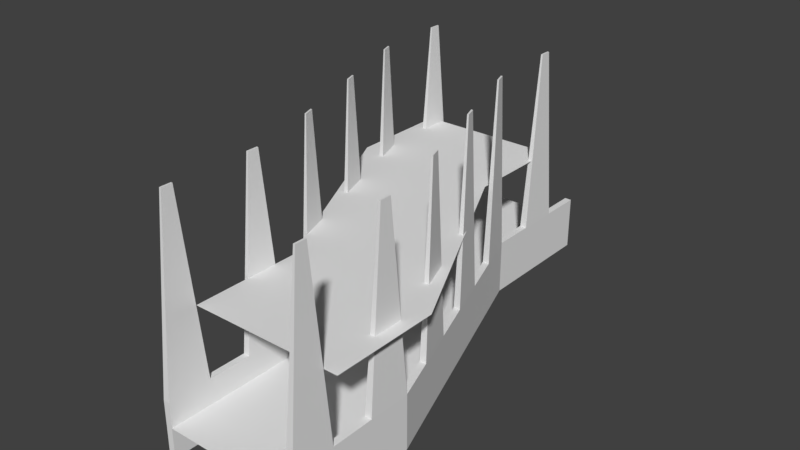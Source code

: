 # Source: Passarela.blend  (saved by Blender 2.77.0; exported with 4.5.12 LTS)
import bpy
from mathutils import Matrix  # noqa: F401  (used for matrix-valued properties, if any)

bpy.ops.wm.read_factory_settings(use_empty=True)
scene = bpy.context.scene
scene.name = 'Scene'

# ---- collections
col_collection_1 = bpy.data.collections.new('Collection 1'); scene.collection.children.link(col_collection_1)

# ---- world
world_world = bpy.data.worlds.new('World'); scene.world = world_world
world_world.color = (0.05088, 0.05088, 0.05088)
world_world.use_sun_shadow = False
world_world.sun_shadow_jitter_overblur = 0.0
world_world.cycles.sampling_method = 'MANUAL'

# ---- meshes
me_plane_002 = bpy.data.meshes.new('Plane.002')
me_plane_002.from_pydata([(0.5349, 4.577, 2.15), (0.5349, 2.205, 2.15), (1.691, -0.1664, 2.15), (2.846, -4.91, 2.15), (2.846, -2.538, 2.15), (-2.787, 4.577, 2.15), (-0.4758, -4.91, 2.15), (-2.787, 2.205, 2.15), (-1.631, -0.1664, 2.15), (-0.4758, -2.538, 2.15), (2.846, -3.329, 2.15), (2.846, -4.119, 2.15), (-0.4758, -3.329, 2.15), (-0.4758, -4.119, 2.15), (2.076, -0.957, 2.15), (2.461, -1.748, 2.15), (-1.246, -0.957, 2.15), (-0.861, -1.748, 2.15), (0.9201, 1.415, 2.15), (1.305, 0.6241, 2.15), (-2.402, 1.415, 2.15), (-2.017, 0.6241, 2.15), (0.5349, 3.786, 2.15), (0.5349, 2.996, 2.15), (-2.787, 3.786, 2.15), (-2.787, 2.996, 2.15)], [], [(14, 16, 8, 2), (10, 12, 9, 4), (19, 2, 8, 21), (23, 1, 7, 25), (3, 6, 13, 11), (11, 13, 12, 10), (4, 9, 17, 15), (15, 17, 16, 14), (1, 18, 20, 7), (18, 19, 21, 20), (0, 22, 24, 5), (22, 23, 25, 24)])
_uv = me_plane_002.uv_layers.new(name='UVMap')
_uv.uv.foreach_set('vector', [0.227, 0.3528, 0.03039, 0.4433, 0.02279, 0.5202, 0.2194, 0.4296, 0.227, 0.1327, 0.03039, 0.2233, 0.04559, 0.2896, 0.2422, 0.1991, 0.2118, 0.5065, 0.2194, 0.4296, 0.02279, 0.5202, 0.0152, 0.5971, 0.2118, 0.7265, 0.1966, 0.6602, 0.0, 0.7508, 0.0152, 0.8171, 0.1966, 0.0, 7.417e-08, 0.09057, 0.0152, 0.1569, 0.2118, 0.06635, 0.2118, 0.06635, 0.0152, 0.1569, 0.03039, 0.2233, 0.227, 0.1327, 0.2422, 0.1991, 0.04559, 0.2896, 0.03799, 0.3665, 0.2346, 0.2759, 0.2346, 0.2759, 0.03799, 0.3665, 0.03039, 0.4433, 0.227, 0.3528, 0.1966, 0.6602, 0.2042, 0.5833, 0.007598, 0.6739, 0.0, 0.7508, 0.2042, 0.5833, 0.2118, 0.5065, 0.0152, 0.5971, 0.007598, 0.6739, 0.2422, 0.8593, 0.227, 0.7929, 0.03039, 0.8835, 0.04559, 0.9498, 0.227, 0.7929, 0.2118, 0.7265, 0.0152, 0.8171, 0.03039, 0.8835])
me_plane_002.use_remesh_preserve_volume = False
me_plane_002.use_remesh_preserve_attributes = False
me_plane_002.use_mirror_vertex_groups = False
me_plane_002.update()
me_plane_001 = bpy.data.meshes.new('Plane.001')
me_plane_001.from_pydata([(-0.4446, -4.451, 0.0), (-0.4446, -2.225, 0.0), (-1.445, 0.0, 0.0), (-2.445, 4.451, 0.0), (-2.445, 2.225, 0.0), (2.43, -4.451, 0.0), (0.43, 4.451, 0.0), (2.43, -2.225, 0.0), (1.43, 0.0, 0.0), (0.43, 2.225, 0.0), (-2.445, 2.967, 0.0), (-2.445, 3.709, 0.0), (0.43, 2.967, 0.0), (0.43, 3.709, 0.0), (-1.778, 0.7418, 0.0), (-2.111, 1.484, 0.0), (1.097, 0.7418, 0.0), (0.7634, 1.484, 0.0), (-0.7779, -1.484, 0.0), (-1.111, -0.7418, 0.0), (2.097, -1.484, 0.0), (1.763, -0.7418, 0.0), (-0.4446, -3.709, 0.0), (-0.4446, -2.967, 0.0), (2.43, -3.709, 0.0), (2.43, -2.967, 0.0)], [], [(14, 2, 8, 16), (10, 4, 9, 12), (19, 21, 8, 2), (23, 25, 7, 1), (3, 11, 13, 6), (11, 10, 12, 13), (4, 15, 17, 9), (15, 14, 16, 17), (1, 7, 20, 18), (18, 20, 21, 19), (0, 5, 24, 22), (22, 24, 25, 23)])
_uv = me_plane_001.uv_layers.new(name='UVMap')
_uv.uv.foreach_set('vector', [0.06275, 0.6228, 0.09413, 0.5416, 0.9059, 0.4584, 0.8745, 0.5397, 0.06275, 0.8568, 0.0, 0.7852, 0.8117, 0.7021, 0.8745, 0.7737, 0.1255, 0.4603, 0.9372, 0.3772, 0.9059, 0.4584, 0.09413, 0.5416, 0.1255, 0.2263, 0.9372, 0.1432, 1.0, 0.2148, 0.1883, 0.2979, 0.1883, 1.0, 0.1255, 0.9284, 0.9372, 0.8453, 1.0, 0.9169, 0.1255, 0.9284, 0.06275, 0.8568, 0.8745, 0.7737, 0.9372, 0.8453, 0.0, 0.7852, 0.03138, 0.704, 0.8431, 0.6209, 0.8117, 0.7021, 0.03138, 0.704, 0.06275, 0.6228, 0.8745, 0.5397, 0.8431, 0.6209, 0.1883, 0.2979, 1.0, 0.2148, 0.9686, 0.296, 0.1569, 0.3791, 0.1569, 0.3791, 0.9686, 0.296, 0.9372, 0.3772, 0.1255, 0.4603, 2.108e-07, 0.0831, 0.8117, 0.0, 0.8745, 0.07159, 0.06275, 0.1547, 0.06275, 0.1547, 0.8745, 0.07159, 0.9372, 0.1432, 0.1255, 0.2263])
me_plane_001.use_remesh_preserve_volume = False
me_plane_001.use_remesh_preserve_attributes = False
me_plane_001.use_mirror_vertex_groups = False
me_plane_001.update()
me_plane = bpy.data.meshes.new('Plane')
me_plane.from_pydata([(-0.5847, -4.451, -0.6745), (2.585, -4.451, -0.6745), (2.585, -2.225, -0.6745), (-0.5847, -2.225, -0.6745), (-2.585, 4.451, -0.6745), (0.5847, 4.451, -0.6745), (0.5847, 2.225, -0.6745), (-2.585, 2.225, -0.6745), (-1.585, 0.0, -0.6745), (1.585, 0.0, -0.6745), (-0.4446, -4.451, -0.6745), (-0.4446, -2.225, -0.6745), (-1.445, 0.0, -0.6745), (-2.445, 4.451, -0.6745), (-2.445, 2.225, -0.6745), (2.43, -4.451, -0.6745), (0.43, 4.451, -0.6745), (2.43, -2.225, -0.6745), (1.43, 0.0, -0.6745), (0.43, 2.225, -0.6745), (-2.585, 2.967, -0.6745), (-2.585, 3.709, -0.6745), (0.5847, 3.709, -0.6745), (0.5847, 2.967, -0.6745), (-2.445, 2.967, -0.6745), (-2.445, 3.709, -0.6745), (0.43, 2.967, -0.6745), (0.43, 3.709, -0.6745), (-1.918, 0.7418, -0.6745), (-2.251, 1.484, -0.6745), (0.9181, 1.484, -0.6745), (1.251, 0.7418, -0.6745), (-1.778, 0.7418, -0.6745), (-2.111, 1.484, -0.6745), (1.097, 0.7418, -0.6745), (0.7634, 1.484, -0.6745), (-1.251, -0.7418, -0.6745), (-0.9181, -1.484, -0.6745), (2.251, -1.484, -0.6745), (1.918, -0.7418, -0.6745), (-0.7779, -1.484, -0.6745), (-1.111, -0.7418, -0.6745), (2.097, -1.484, -0.6745), (1.763, -0.7418, -0.6745), (-0.5847, -2.967, -0.6745), (-0.5847, -3.709, -0.6745), (2.585, -3.709, -0.6745), (2.585, -2.967, -0.6745), (-0.4446, -3.709, -0.6745), (-0.4446, -2.967, -0.6745), (2.43, -3.709, -0.6745), (2.43, -2.967, -0.6745), (-0.5847, -3.709, 0.5495), (-0.5847, -4.451, 0.5495), (2.43, -4.451, 0.5495), (2.585, -4.451, 0.5495), (-0.9181, -1.484, 0.5495), (-0.5847, -2.225, 0.5495), (-0.4446, -2.225, 0.5495), (2.585, -2.967, 0.5495), (2.585, -2.225, 0.5495), (1.918, -0.7418, 0.5495), (1.585, 0.0, 0.5495), (-1.445, 0.0, 0.5495), (-1.585, 0.0, 0.5495), (-2.585, 3.709, 0.5495), (-2.585, 4.451, 0.5495), (0.43, 4.451, 0.5495), (0.5847, 4.451, 0.5495), (-2.251, 1.484, 0.5495), (-2.585, 2.225, 0.5495), (-2.445, 2.225, 0.5495), (0.5847, 2.967, 0.5495), (0.5847, 2.225, 0.5495), (1.251, 0.7418, 0.5495), (-0.4446, -4.451, 0.5495), (-2.445, 4.451, 0.5495), (-2.111, 1.484, 0.5495), (-2.445, 3.709, 0.5495), (-1.111, -0.7418, 0.5495), (-0.4446, -2.967, 0.5495), (2.43, -2.225, 0.5495), (1.43, 0.0, 0.5495), (0.43, 2.225, 0.5495), (0.7634, 1.484, 0.5495), (0.43, 3.709, 0.5495), (1.763, -0.7418, 0.5495), (2.43, -2.967, 0.5495), (-2.585, 2.967, 0.5495), (0.5847, 3.709, 0.5495), (-2.445, 2.967, 0.5495), (0.43, 2.967, 0.5495), (-1.918, 0.7418, 0.5495), (0.9181, 1.484, 0.5495), (-1.778, 0.7418, 0.5495), (1.097, 0.7418, 0.5495), (-1.251, -0.7418, 0.5495), (2.251, -1.484, 0.5495), (-0.7779, -1.484, 0.5495), (2.097, -1.484, 0.5495), (-0.5847, -2.967, 0.5495), (2.585, -3.709, 0.5495), (-0.4446, -3.709, 0.5495), (2.43, -3.709, 0.5495), (-0.5327, -3.985, 4.566), (-0.5327, -4.175, 4.566), (2.488, -4.175, 4.566), (2.527, -4.175, 4.566), (-0.4967, -2.501, 4.566), (-0.5327, -2.501, 4.566), (2.527, -2.692, 4.566), (2.527, -2.501, 4.566), (-1.621, 0.2756, 4.566), (-1.657, 0.2756, 4.566), (-2.323, 1.759, 4.566), (-2.409, 1.95, 4.566), (-2.373, 1.95, 4.566), (1.318, 0.4662, 4.566), (1.403, 0.2756, 4.566), (-0.4967, -4.175, 4.566), (-2.287, 1.759, 4.566), (-0.4967, -2.692, 4.566), (2.488, -2.501, 4.566), (1.364, 0.2756, 4.566), (0.6511, 1.95, 4.566), (0.6114, 1.95, 4.566), (0.697, 1.759, 4.566), (2.488, -2.692, 4.566), (-2.533, 3.243, 4.566), (-2.533, 3.434, 4.566), (0.5273, 3.434, 4.566), (0.5273, 3.243, 4.566), (-2.497, 3.243, 4.566), (-2.497, 3.434, 4.566), (0.4875, 3.243, 4.566), (0.4875, 3.434, 4.566), (-1.742, 0.4662, 4.566), (0.7367, 1.759, 4.566), (-1.706, 0.4662, 4.566), (1.278, 0.4662, 4.566), (-1.075, -1.017, 4.566), (-0.9899, -1.208, 4.566), (2.07, -1.208, 4.566), (1.984, -1.017, 4.566), (-0.9539, -1.208, 4.566), (-1.039, -1.017, 4.566), (2.03, -1.208, 4.566), (1.945, -1.017, 4.566), (-0.5327, -2.692, 4.566), (2.527, -3.985, 4.566), (-0.4967, -3.985, 4.566), (2.488, -3.985, 4.566)], [], [(51, 50, 103, 87), (15, 1, 55, 54), (19, 35, 84, 83), (50, 15, 54, 103), (45, 0, 53, 52), (35, 34, 95, 84), (48, 49, 80, 102), (34, 18, 82, 95), (10, 48, 102, 75), (32, 33, 77, 94), (46, 47, 59, 101), (12, 32, 94, 63), (1, 46, 101, 55), (31, 30, 93, 74), (44, 45, 52, 100), (49, 11, 58, 80), (30, 6, 73, 93), (3, 44, 100, 57), (41, 12, 63, 79), (29, 28, 92, 69), (25, 13, 76, 78), (28, 8, 64, 92), (33, 14, 71, 77), (13, 4, 66, 76), (54, 55, 107, 106), (86, 61, 62, 82), (91, 83, 73, 72), (103, 54, 106, 151), (65, 88, 128, 129), (88, 70, 71, 90), (96, 79, 63, 64), (52, 53, 105, 104), (66, 65, 78, 76), (93, 73, 124, 137), (67, 85, 89, 68), (53, 75, 119, 105), (97, 61, 143, 142), (69, 92, 94, 77), (75, 102, 150, 119), (84, 95, 74, 93), (57, 58, 98, 56), (62, 74, 117, 118), (81, 60, 97, 99), (81, 87, 127, 122), (92, 64, 113, 136), (52, 102, 80, 100), (96, 56, 141, 140), (103, 101, 59, 87), (16, 27, 85, 67), (37, 3, 57, 56), (18, 43, 86, 82), (17, 51, 87, 81), (47, 2, 60, 59), (20, 7, 70, 88), (39, 9, 62, 61), (21, 20, 88, 65), (8, 36, 96, 64), (22, 5, 68, 89), (4, 21, 65, 66), (36, 37, 56, 96), (23, 22, 89, 72), (5, 16, 67, 68), (2, 38, 97, 60), (14, 24, 90, 71), (7, 29, 69, 70), (38, 39, 61, 97), (24, 25, 78, 90), (11, 40, 98, 58), (26, 19, 83, 91), (6, 23, 72, 73), (40, 41, 79, 98), (27, 26, 91, 85), (9, 31, 74, 62), (42, 17, 81, 99), (0, 10, 75, 53), (43, 42, 99, 86), (127, 110, 111, 122), (139, 123, 118, 117), (136, 113, 112, 138), (148, 121, 108, 109), (129, 128, 132, 133), (135, 134, 131, 130), (115, 114, 120, 116), (125, 126, 137, 124), (141, 144, 145, 140), (146, 142, 143, 147), (105, 119, 150, 104), (106, 107, 149, 151), (98, 79, 145, 144), (77, 71, 116, 120), (63, 94, 138, 112), (72, 89, 130, 131), (102, 52, 104, 150), (58, 57, 109, 108), (86, 99, 146, 147), (95, 82, 123, 139), (100, 80, 121, 148), (59, 60, 111, 110), (90, 78, 133, 132), (56, 98, 144, 141), (80, 58, 108, 121), (101, 103, 151, 149), (79, 96, 140, 145), (60, 81, 122, 111), (69, 77, 120, 114), (87, 59, 110, 127), (64, 63, 112, 113), (85, 91, 134, 135), (99, 97, 142, 146), (82, 62, 118, 123), (94, 92, 136, 138), (78, 65, 129, 133), (61, 86, 147, 143), (73, 83, 125, 124), (84, 93, 137, 126), (88, 90, 132, 128), (57, 100, 148, 109), (83, 84, 126, 125), (74, 95, 139, 117), (70, 69, 114, 115), (89, 85, 135, 130), (71, 70, 115, 116), (91, 72, 131, 134), (55, 101, 149, 107)])
_uv = me_plane.uv_layers.new(name='UVMap')
_uv.uv.foreach_set('vector', [0.863, 0.6771, 0.8632, 0.7411, 0.8313, 0.7412, 0.8312, 0.6772, 0.4628, 1.0, 0.4532, 1.0, 0.4532, 0.9553, 0.4628, 0.9553, 0.8633, 0.192, 0.8632, 0.2622, 0.8314, 0.2623, 0.8315, 0.1921, 0.8632, 0.7411, 0.8633, 0.8051, 0.8315, 0.8052, 0.8313, 0.7412, 0.9999, 0.7411, 1.0, 0.8051, 0.9682, 0.8052, 0.968, 0.7412, 0.8632, 0.2622, 0.8632, 0.3324, 0.8313, 0.3324, 0.8314, 0.2623, 0.7264, 0.06401, 0.7265, 0.128, 0.6947, 0.1281, 0.6945, 0.06405, 0.8632, 0.3324, 0.8631, 0.4026, 0.8313, 0.4026, 0.8313, 0.3324, 0.7262, 0.0, 0.7264, 0.06401, 0.6945, 0.06405, 0.6944, 3.842e-05, 0.7264, 0.4728, 0.7263, 0.5429, 0.6945, 0.543, 0.6945, 0.4728, 0.5896, 0.06401, 0.5898, 0.128, 0.558, 0.1281, 0.5578, 0.06405, 0.7264, 0.4026, 0.7264, 0.4728, 0.6945, 0.4728, 0.6946, 0.4026, 0.5895, 0.0, 0.5896, 0.06401, 0.5578, 0.06405, 0.5577, 3.842e-05, 0.5896, 0.4728, 0.5896, 0.5429, 0.5577, 0.543, 0.5578, 0.4728, 0.9997, 0.6771, 0.9999, 0.7411, 0.968, 0.7412, 0.9679, 0.6772, 0.7265, 0.128, 0.7266, 0.192, 0.6948, 0.1921, 0.6947, 0.1281, 0.5896, 0.5429, 0.5895, 0.6131, 0.5577, 0.6131, 0.5577, 0.543, 0.9996, 0.6131, 0.9997, 0.6771, 0.9679, 0.6772, 0.9677, 0.6131, 0.7265, 0.3324, 0.7264, 0.4026, 0.6946, 0.4026, 0.6947, 0.3324, 0.9999, 0.2622, 0.9999, 0.3324, 0.968, 0.3324, 0.9681, 0.2623, 0.7265, 0.7411, 0.7266, 0.8051, 0.6948, 0.8052, 0.6947, 0.7412, 0.9999, 0.3324, 0.9998, 0.4026, 0.968, 0.4026, 0.968, 0.3324, 0.7263, 0.5429, 0.7262, 0.6131, 0.6944, 0.6131, 0.6945, 0.543, 0.3657, 0.9207, 0.357, 0.9207, 0.357, 0.876, 0.3657, 0.876, 0.4628, 0.9553, 0.4532, 0.9553, 0.4568, 0.8052, 0.4593, 0.8052, 0.2685, 0.9478, 0.2597, 0.9534, 0.2597, 0.8816, 0.2685, 0.876, 0.2781, 0.9415, 0.2781, 0.876, 0.2877, 0.876, 0.2877, 0.9415, 0.8313, 0.7412, 0.8315, 0.8052, 0.727, 0.7826, 0.7269, 0.7661, 0.9679, 0.06405, 0.968, 0.1281, 0.8635, 0.1054, 0.8635, 0.08892, 0.3386, 0.9415, 0.3386, 0.876, 0.3474, 0.876, 0.3474, 0.9415, 0.3212, 0.9478, 0.3133, 0.9529, 0.3133, 0.8811, 0.3212, 0.876, 0.968, 0.7412, 0.9682, 0.8052, 0.8636, 0.7825, 0.8636, 0.766, 0.3212, 0.9415, 0.3212, 0.876, 0.3299, 0.876, 0.3299, 0.9415, 0.5577, 0.543, 0.5577, 0.6131, 0.4532, 0.5883, 0.4532, 0.5702, 0.2685, 0.9415, 0.2685, 0.876, 0.2781, 0.876, 0.2781, 0.9415, 0.4716, 0.9553, 0.4628, 0.9553, 0.4661, 0.8052, 0.4683, 0.8052, 0.558, 0.2623, 0.558, 0.3324, 0.4535, 0.3075, 0.4535, 0.2895, 0.3053, 0.9529, 0.3053, 0.8811, 0.3133, 0.876, 0.3133, 0.9478, 0.6944, 3.842e-05, 0.6945, 0.06405, 0.59, 0.04136, 0.59, 0.02491, 0.2509, 0.876, 0.2509, 0.9478, 0.2422, 0.9534, 0.2422, 0.8816, 0.3053, 0.9478, 0.2974, 0.9529, 0.2974, 0.8811, 0.3053, 0.876, 0.5579, 0.4026, 0.5578, 0.4728, 0.4534, 0.4479, 0.4534, 0.4299, 0.2509, 0.8816, 0.2597, 0.876, 0.2597, 0.9478, 0.2509, 0.9534, 0.8311, 0.6131, 0.8312, 0.6772, 0.7267, 0.6546, 0.7266, 0.6381, 0.968, 0.3324, 0.968, 0.4026, 0.8635, 0.3776, 0.8635, 0.3596, 0.3299, 0.876, 0.3386, 0.876, 0.3386, 0.9415, 0.3299, 0.9415, 0.9679, 0.4728, 0.9678, 0.543, 0.8634, 0.518, 0.8634, 0.5, 0.2877, 0.876, 0.2974, 0.876, 0.2974, 0.9415, 0.2877, 0.9415, 0.8629, 0.0, 0.863, 0.06401, 0.8312, 0.06405, 0.8311, 3.842e-05, 0.9996, 0.5429, 0.9996, 0.6131, 0.9677, 0.6131, 0.9678, 0.543, 0.8631, 0.4026, 0.863, 0.4728, 0.8312, 0.4728, 0.8313, 0.4026, 0.8629, 0.6131, 0.863, 0.6771, 0.8312, 0.6772, 0.8311, 0.6131, 0.5898, 0.128, 0.5899, 0.192, 0.5581, 0.1921, 0.558, 0.1281, 0.9999, 0.128, 1.0, 0.192, 0.9682, 0.1921, 0.968, 0.1281, 0.5898, 0.3324, 0.5897, 0.4026, 0.5579, 0.4026, 0.558, 0.3324, 0.9997, 0.06401, 0.9999, 0.128, 0.968, 0.1281, 0.9679, 0.06405, 0.9998, 0.4026, 0.9997, 0.4728, 0.9679, 0.4728, 0.968, 0.4026, 0.5898, 0.7411, 0.5899, 0.8051, 0.5581, 0.8052, 0.558, 0.7412, 0.9996, 0.0, 0.9997, 0.06401, 0.9679, 0.06405, 0.9677, 3.842e-05, 0.9997, 0.4728, 0.9996, 0.5429, 0.9678, 0.543, 0.9679, 0.4728, 0.5896, 0.6771, 0.5898, 0.7411, 0.558, 0.7412, 0.5578, 0.6772, 0.3474, 0.876, 0.357, 0.876, 0.357, 0.9207, 0.3474, 0.9207, 0.5899, 0.192, 0.5899, 0.2622, 0.558, 0.2623, 0.5581, 0.1921, 0.7262, 0.6131, 0.7264, 0.6771, 0.6945, 0.6772, 0.6944, 0.6131, 1.0, 0.192, 0.9999, 0.2622, 0.9681, 0.2623, 0.9682, 0.1921, 0.5899, 0.2622, 0.5898, 0.3324, 0.558, 0.3324, 0.558, 0.2623, 0.7264, 0.6771, 0.7265, 0.7411, 0.6947, 0.7412, 0.6945, 0.6772, 0.7266, 0.192, 0.7266, 0.2622, 0.6947, 0.2623, 0.6948, 0.1921, 0.8632, 0.128, 0.8633, 0.192, 0.8315, 0.1921, 0.8313, 0.1281, 0.5895, 0.6131, 0.5896, 0.6771, 0.5578, 0.6772, 0.5577, 0.6131, 0.7266, 0.2622, 0.7265, 0.3324, 0.6947, 0.3324, 0.6947, 0.2623, 0.863, 0.06401, 0.8632, 0.128, 0.8313, 0.1281, 0.8312, 0.06405, 0.5897, 0.4026, 0.5896, 0.4728, 0.5578, 0.4728, 0.5579, 0.4026, 0.863, 0.5429, 0.8629, 0.6131, 0.8311, 0.6131, 0.8311, 0.543, 0.4716, 1.0, 0.4628, 1.0, 0.4628, 0.9553, 0.4716, 0.9553, 0.863, 0.4728, 0.863, 0.5429, 0.8311, 0.543, 0.8312, 0.4728, 0.3749, 0.876, 0.3774, 0.876, 0.3774, 0.8928, 0.3749, 0.8928, 0.3702, 0.8959, 0.3702, 0.8774, 0.3725, 0.876, 0.3725, 0.8945, 0.384, 0.8958, 0.384, 0.8773, 0.386, 0.876, 0.386, 0.8945, 0.3905, 0.876, 0.3927, 0.876, 0.3927, 0.8928, 0.3905, 0.8928, 0.386, 0.8928, 0.386, 0.876, 0.3883, 0.876, 0.3883, 0.8928, 0.3725, 0.8928, 0.3725, 0.876, 0.3749, 0.876, 0.3749, 0.8928, 0.3799, 0.8958, 0.3799, 0.8773, 0.3819, 0.876, 0.3819, 0.8945, 0.368, 0.8959, 0.368, 0.8774, 0.3702, 0.876, 0.3702, 0.8945, 0.3819, 0.8773, 0.384, 0.876, 0.384, 0.8945, 0.3819, 0.8958, 0.3657, 0.8774, 0.368, 0.876, 0.368, 0.8945, 0.3657, 0.8959, 0.3883, 0.876, 0.3905, 0.876, 0.3905, 0.8928, 0.3883, 0.8928, 0.3774, 0.876, 0.3799, 0.876, 0.3799, 0.8928, 0.3774, 0.8928, 0.6947, 0.2623, 0.6947, 0.3324, 0.5902, 0.3074, 0.5902, 0.2894, 0.6945, 0.543, 0.6944, 0.6131, 0.5899, 0.5882, 0.5899, 0.5701, 0.6946, 0.4026, 0.6945, 0.4728, 0.5901, 0.4478, 0.5901, 0.4298, 0.5578, 0.6772, 0.558, 0.7412, 0.4534, 0.7186, 0.4534, 0.7021, 0.6553, 0.9553, 0.6466, 0.9553, 0.6498, 0.8052, 0.652, 0.8052, 0.6378, 0.9553, 0.6291, 0.9553, 0.6324, 0.8052, 0.6346, 0.8052, 0.8312, 0.4728, 0.8311, 0.543, 0.7267, 0.5181, 0.7267, 0.5001, 0.8313, 0.3324, 0.8313, 0.4026, 0.7268, 0.3777, 0.7268, 0.3597, 0.6466, 0.9553, 0.6378, 0.9553, 0.6411, 0.8052, 0.6433, 0.8052, 0.558, 0.1281, 0.5581, 0.1921, 0.4536, 0.1695, 0.4535, 0.153, 0.6945, 0.6772, 0.6947, 0.7412, 0.5901, 0.7185, 0.5901, 0.702, 0.6118, 0.8065, 0.6205, 0.8052, 0.6205, 0.9561, 0.6182, 0.9564, 0.6947, 0.1281, 0.6948, 0.1921, 0.5903, 0.1694, 0.5902, 0.1529, 0.5482, 0.8052, 0.5578, 0.8052, 0.5543, 0.9553, 0.5518, 0.9553, 0.6031, 0.8065, 0.6118, 0.8052, 0.6118, 0.9561, 0.6096, 0.9564, 0.5675, 0.8052, 0.5771, 0.8052, 0.5735, 0.9553, 0.571, 0.9553, 0.5771, 0.8065, 0.5858, 0.8052, 0.5858, 0.9561, 0.5835, 0.9564, 0.5578, 0.8052, 0.5675, 0.8052, 0.5639, 0.9553, 0.5614, 0.9553, 0.5858, 0.8065, 0.5944, 0.8052, 0.5944, 0.9561, 0.5922, 0.9564, 0.8312, 0.06405, 0.8313, 0.1281, 0.7268, 0.1055, 0.7268, 0.08902, 0.4716, 0.8066, 0.4811, 0.8052, 0.4811, 0.9561, 0.4787, 0.9565, 0.5194, 0.8066, 0.529, 0.8052, 0.529, 0.9561, 0.5265, 0.9565, 0.5944, 0.8065, 0.6031, 0.8052, 0.6031, 0.9561, 0.6009, 0.9564, 0.6727, 0.9553, 0.664, 0.9553, 0.6672, 0.8052, 0.6695, 0.8052, 0.5003, 0.8066, 0.5098, 0.8052, 0.5098, 0.9561, 0.5074, 0.9565, 0.5098, 0.8066, 0.5194, 0.8052, 0.5194, 0.9561, 0.5169, 0.9565, 0.4907, 0.8066, 0.5003, 0.8052, 0.5003, 0.9561, 0.4978, 0.9565, 0.664, 0.9553, 0.6553, 0.9553, 0.6585, 0.8052, 0.6608, 0.8052, 0.9677, 0.6131, 0.9679, 0.6772, 0.8634, 0.6545, 0.8633, 0.638, 0.8315, 0.1921, 0.8314, 0.2623, 0.727, 0.2374, 0.727, 0.2193, 0.4811, 0.8066, 0.4907, 0.8052, 0.4907, 0.9561, 0.4882, 0.9565, 0.9682, 0.1921, 0.9681, 0.2623, 0.8636, 0.2373, 0.8637, 0.2192, 0.5482, 0.9553, 0.5386, 0.9553, 0.5422, 0.8052, 0.5446, 0.8052, 0.6205, 0.8065, 0.6291, 0.8052, 0.6291, 0.9561, 0.6269, 0.9564, 0.5386, 0.9553, 0.529, 0.9553, 0.5326, 0.8052, 0.535, 0.8052, 0.5577, 3.842e-05, 0.5578, 0.06405, 0.4533, 0.04146, 0.4532, 0.02501])
me_plane.use_remesh_preserve_volume = False
me_plane.use_remesh_preserve_attributes = False
me_plane.use_mirror_vertex_groups = False
me_plane.update()

# ---- objects
ob_plane_002 = bpy.data.objects.new('Plane.002', me_plane_002)
ob_plane_001 = bpy.data.objects.new('Plane.001', me_plane_001)
ob_plane = bpy.data.objects.new('Plane', me_plane)

# ---- transforms, parenting, visibility, modifiers, constraints
ob_plane_002.location = (0.0, 0.0, 0.0)
ob_plane_002.lineart.crease_threshold = 0.0
ob_plane_001.location = (0.0, 0.0, 0.0)
ob_plane_001.scale = (1.0, 1.289, 1.0)
ob_plane_001.lineart.crease_threshold = 0.0
ob_plane.location = (0.0, 0.0, 0.0)
ob_plane.scale = (1.0, 1.289, 1.0)
ob_plane.lineart.crease_threshold = 0.0

# ---- collection membership
col_collection_1.objects.link(ob_plane_002)
col_collection_1.objects.link(ob_plane_001)
col_collection_1.objects.link(ob_plane)

# ---- scene / render settings (as saved in the file)
scene.frame_start = 1; scene.frame_end = 250; scene.frame_set(1)
scene.render.engine = 'BLENDER_EEVEE_NEXT'
scene.render.resolution_percentage = 50
scene.render.dither_intensity = 0.0
scene.cycles.use_denoising = False
scene.cycles.samples = 128
scene.cycles.sampling_pattern = 'TABULATED_SOBOL'
scene.cycles.light_sampling_threshold = 0.0
scene.cycles.use_adaptive_sampling = False
scene.cycles.use_light_tree = False
scene.cycles.blur_glossy = 0.0
scene.cycles.sample_clamp_indirect = 0.0
scene.view_settings.view_transform = 'Standard'
bpy.context.view_layer.update()

# ---- added for rendering (the .blend has no active camera and no usable light): camera, sun
cam_auto = bpy.data.cameras.new('AutoCamera')
cam_auto.lens = 50.0
cam_auto.sensor_width = 36.0
cam_auto.clip_end = 1000.0
ob_auto_camera = bpy.data.objects.new('AutoCamera', cam_auto)
scene.collection.objects.link(ob_auto_camera)
ob_auto_camera.location = (12.8127, -15.3398, 12.1723)
ob_auto_camera.rotation_euler = (1.09748, -7.21219e-08, 0.694738)
scene.camera = ob_auto_camera
light_auto_sun = bpy.data.lights.new('AutoSun', 'SUN')
light_auto_sun.energy = 3.0
light_auto_sun.angle = 0.0523599
ob_auto_sun = bpy.data.objects.new('AutoSun', light_auto_sun)
scene.collection.objects.link(ob_auto_sun)
ob_auto_sun.rotation_euler = (0.872665, 0.174533, 0.523599)
bpy.context.view_layer.update()
